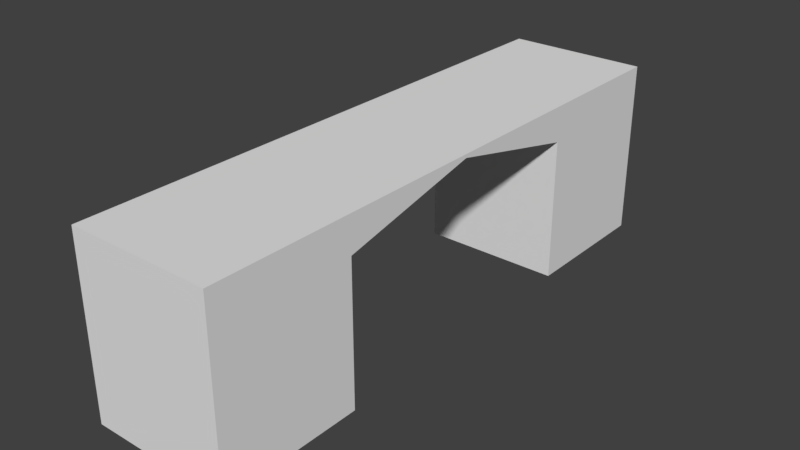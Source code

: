 # Source: HallWallTunnel_2x8x2.5.blend  (saved by Blender 2.79.0; exported with 4.5.12 LTS)
import bpy
from mathutils import Matrix  # noqa: F401  (used for matrix-valued properties, if any)

bpy.ops.wm.read_factory_settings(use_empty=True)
scene = bpy.context.scene
scene.name = 'Scene'

# ---- collections
col_collection_1 = bpy.data.collections.new('Collection 1'); scene.collection.children.link(col_collection_1)

# ---- materials (node trees are filled in below, after node groups)
mat_material = bpy.data.materials.new('Material')
mat_material.alpha_threshold = 0.0
mat_material.use_transparent_shadow = False
mat_material.roughness = 0.5
mat_material.line_color = (0.0, 0.0, 0.0, 1.0)

# ---- material node trees

# ---- world
world_world = bpy.data.worlds.new('World'); scene.world = world_world
world_world.color = (0.05088, 0.05088, 0.05088)
world_world.use_sun_shadow = False
world_world.sun_shadow_jitter_overblur = 0.0
world_world.cycles.sampling_method = 'MANUAL'

# ---- meshes
me_hallwalltunnel_2x8x2_5 = bpy.data.meshes.new('HallWallTunnel_2x8x2.5')
me_hallwalltunnel_2x8x2_5.from_pydata([(2.0, 8.0, 0.0), (2.0, -1.788e-07, 0.0), (0.0, 0.0, 0.0), (4.768e-07, 8.0, 0.0), (2.0, 8.0, 2.5), (2.0, -7.749e-07, 2.5), (-2.384e-07, 1.788e-07, 2.5), (1.788e-07, 8.0, 2.5), (2.0, 2.0, 0.0), (9.387e-08, 2.0, 0.0), (2.0, 2.0, 2.5), (-1.563e-07, 2.0, 2.5), (3.617e-07, 6.0, 0.0), (7.803e-08, 6.0, 2.5), (2.0, 6.0, 0.0), (2.0, 6.0, 2.5), (2.0, 8.0, 2.0), (2.0, -6.521e-07, 2.0), (-1.893e-07, 1.42e-07, 2.0), (2.402e-07, 8.0, 2.0), (-1.048e-07, 2.0, 2.0), (2.0, 2.0, 2.0), (2.0, 6.0, 2.0), (1.364e-07, 6.0, 2.0), (2.0, 4.0, 2.5), (-2.97e-08, 4.0, 2.5), (2.552e-08, 4.0, 2.45), (2.0, 4.0, 2.45)], [], [(8, 1, 2, 9), (10, 11, 6, 5), (21, 10, 5, 17), (17, 5, 6, 18), (23, 13, 7, 19), (16, 0, 3, 19), (18, 6, 11, 20), (27, 24, 10, 21), (24, 25, 11, 10), (0, 14, 12, 3), (4, 7, 13, 15), (16, 4, 15, 22), (26, 25, 13, 23), (26, 23, 22, 27), (0, 16, 22, 14), (2, 18, 20, 9), (4, 16, 19, 7), (12, 23, 19, 3), (1, 17, 18, 2), (8, 21, 17, 1), (27, 21, 20, 26), (9, 20, 21, 8), (20, 11, 25, 26), (14, 22, 23, 12), (15, 13, 25, 24), (22, 15, 24, 27)])
me_hallwalltunnel_2x8x2_5.materials.append(mat_material)
me_hallwalltunnel_2x8x2_5.use_remesh_preserve_volume = False
me_hallwalltunnel_2x8x2_5.use_remesh_preserve_attributes = False
me_hallwalltunnel_2x8x2_5.use_mirror_vertex_groups = False
me_hallwalltunnel_2x8x2_5.update()

# ---- objects
ob_hallwalltunnel_2x8x2_5 = bpy.data.objects.new('HallWallTunnel_2x8x2.5', me_hallwalltunnel_2x8x2_5)

# ---- transforms, parenting, visibility, modifiers, constraints
ob_hallwalltunnel_2x8x2_5.location = (-1.192e-07, 1.788e-07, 0.0)
ob_hallwalltunnel_2x8x2_5.lock_rotations_4d = False
ob_hallwalltunnel_2x8x2_5.empty_display_type = 'ARROWS'
ob_hallwalltunnel_2x8x2_5.lineart.crease_threshold = 0.0

# ---- collection membership
col_collection_1.objects.link(ob_hallwalltunnel_2x8x2_5)

# ---- scene / render settings (as saved in the file)
scene.frame_start = 1; scene.frame_end = 250; scene.frame_set(79)
scene.render.engine = 'BLENDER_EEVEE_NEXT'
scene.render.resolution_percentage = 50
scene.render.dither_intensity = 0.0
scene.cycles.use_denoising = False
scene.cycles.samples = 128
scene.cycles.sampling_pattern = 'TABULATED_SOBOL'
scene.cycles.use_adaptive_sampling = False
scene.cycles.use_light_tree = False
scene.cycles.blur_glossy = 0.0
scene.cycles.sample_clamp_indirect = 0.0
scene.view_settings.view_transform = 'Standard'
bpy.context.view_layer.update()

# ---- added for rendering (the .blend has no active camera and no usable light): camera, sun
cam_auto = bpy.data.cameras.new('AutoCamera')
cam_auto.lens = 50.0
cam_auto.sensor_width = 36.0
cam_auto.clip_end = 1000.0
ob_auto_camera = bpy.data.objects.new('AutoCamera', cam_auto)
scene.collection.objects.link(ob_auto_camera)
ob_auto_camera.location = (8.97252, -5.56702, 7.62801)
ob_auto_camera.rotation_euler = (1.09748, -7.21219e-08, 0.694738)
scene.camera = ob_auto_camera
light_auto_sun = bpy.data.lights.new('AutoSun', 'SUN')
light_auto_sun.energy = 3.0
light_auto_sun.angle = 0.0523599
ob_auto_sun = bpy.data.objects.new('AutoSun', light_auto_sun)
scene.collection.objects.link(ob_auto_sun)
ob_auto_sun.rotation_euler = (0.872665, 0.174533, 0.523599)
bpy.context.view_layer.update()
